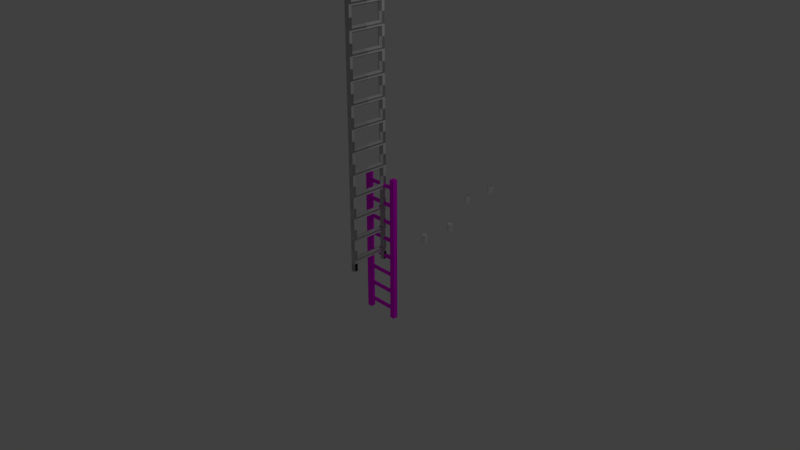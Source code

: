 # Source: Ladder.blend  (saved by Blender 2.79.0; exported with 4.5.12 LTS)
import bpy
from mathutils import Matrix  # noqa: F401  (used for matrix-valued properties, if any)

bpy.ops.wm.read_factory_settings(use_empty=True)
scene = bpy.context.scene
scene.name = 'Scene'

# ---- collections
col_collection_1 = bpy.data.collections.new('Collection 1'); scene.collection.children.link(col_collection_1)

# ---- images (referenced by path relative to the original .blend; pixels are not part of the script)
import os
ASSET_DIR = os.environ.get("B2B_ASSET_DIR", "")  # directory of the original .blend (textures are referenced by path, not embedded)
HERE = os.path.dirname(os.path.abspath(__file__))  # packed textures are extracted next to this script under _unpacked/

def load_image(name, relpath, width, height, colorspace="sRGB"):
    """Load a texture the original file referenced (path relative to the .blend, or extracted next to this script)."""
    p = next((c for c in (os.path.join(HERE, relpath), os.path.join(ASSET_DIR, relpath)) if relpath and os.path.exists(c)), "")
    if p:
        img = bpy.data.images.load(p, check_existing=True)
        img.name = name
    else:  # same state as the original file: an image datablock whose file is absent (Cycles renders it pink)
        img = bpy.data.images.new(name, width, height)
        img.source = "FILE"
        img.filepath = "//" + (relpath or name)
    img.colorspace_settings.name = colorspace
    return img
img_ladder_diffuse = load_image('Ladder_Diffuse', 'Ladder_Diffuse.png', 1024, 1024, 'sRGB')
img_rung_normals = load_image('Rung_Normals', 'Rung_Normals.png', 1024, 1024, 'sRGB')

# ---- materials (node trees are filled in below, after node groups)
mat_material_003 = bpy.data.materials.new('Material.003')
mat_material_003.alpha_threshold = 0.0
mat_material_003.roughness = 0.5
mat_material_002 = bpy.data.materials.new('Material.002')
mat_material_002.alpha_threshold = 0.0
mat_material_002.roughness = 0.5

# ---- material node trees
mat_material_003.use_nodes = True; mat_material_003.node_tree.nodes.clear()
_N = mat_material_003.node_tree.nodes; _L = mat_material_003.node_tree.links
n0 = _N.new('ShaderNodeOutputMaterial'); n0.name = 'Material Output'; n0.location = (300, 300)
n1 = _N.new('ShaderNodeBsdfDiffuse'); n1.name = 'Diffuse BSDF'; n1.location = (131, 304)
n2 = _N.new('ShaderNodeTexImage'); n2.name = 'Image Texture'; n2.location = (-38, 282)
n2.width = 140
n2.image = img_ladder_diffuse
_L.new(n1.outputs[0], n0.inputs[0])
_L.new(n2.outputs[0], n1.inputs[0])
n0.is_active_output = True
mat_material_002.use_nodes = True; mat_material_002.node_tree.nodes.clear()
_N = mat_material_002.node_tree.nodes; _L = mat_material_002.node_tree.links
n0 = _N.new('ShaderNodeOutputMaterial'); n0.name = 'Material Output'; n0.location = (300, 300)
n1 = _N.new('ShaderNodeBsdfDiffuse'); n1.name = 'Diffuse BSDF'; n1.location = (103, 310)
n2 = _N.new('ShaderNodeNormalMap'); n2.name = 'Normal Map'; n2.location = (166, 110)
n3 = _N.new('ShaderNodeTexImage'); n3.name = 'Image Texture'; n3.location = (-155, 139)
n3.width = 234
n3.image = img_rung_normals
_L.new(n1.outputs[0], n0.inputs[0])
_L.new(n3.outputs[0], n2.inputs[1])
_L.new(n2.outputs[0], n1.inputs[2])
n0.is_active_output = True

# ---- world
world_world = bpy.data.worlds.new('World'); scene.world = world_world
world_world.color = (0.05088, 0.05088, 0.05088)
world_world.use_sun_shadow = False
world_world.sun_shadow_jitter_overblur = 0.0
world_world.cycles.sampling_method = 'MANUAL'

# ---- cameras
cam_camera = bpy.data.cameras.new('Camera')
cam_camera.clip_end = 100.0
cam_camera.lens = 35.0
cam_camera.sensor_width = 32.0
cam_camera.sensor_height = 18.0
cam_camera.ortho_scale = 7.314
cam_camera.dof.focus_distance = 0.0

# ---- lights
light_lamp = bpy.data.lights.new('Lamp', 'POINT')
light_lamp.transmission_factor = 0.0
light_lamp.cutoff_distance = 30.0
light_lamp.energy = 100.0
light_lamp.shadow_buffer_clip_start = 1.001
light_lamp.shadow_soft_size = 0.1
light_lamp.shadow_maximum_resolution = 0.006
light_lamp.use_absolute_resolution = True

# ---- meshes
me_cube = bpy.data.meshes.new('Cube')
me_cube.from_pydata([(0.2545, -0.03388, -1.0), (0.2545, -0.03388, 1.0), (0.1876, -0.03388, -1.0), (0.1876, -0.03388, 1.0), (0.2545, 0.03299, -1.0), (0.2545, 0.03299, 1.0), (0.1876, 0.03299, -1.0), (0.1876, 0.03299, 1.0), (0.195, 0.0008296, -0.8963), (-0.195, 0.0008296, -0.8963), (0.195, 0.01851, -0.889), (-0.195, 0.01851, -0.889), (0.195, 0.02583, -0.8713), (-0.195, 0.02583, -0.8713), (0.195, 0.01851, -0.8536), (-0.195, 0.01851, -0.8536), (0.195, 0.0008296, -0.8463), (-0.195, 0.0008296, -0.8463), (0.195, -0.01685, -0.8536), (-0.195, -0.01685, -0.8536), (0.195, -0.02417, -0.8713), (-0.195, -0.02417, -0.8713), (0.195, -0.01685, -0.889), (-0.195, -0.01685, -0.889), (-0.1882, -0.03388, -1.0), (-0.1882, -0.03388, 1.0), (-0.2551, -0.03388, -1.0), (-0.2551, -0.03388, 1.0), (-0.1882, 0.03299, -1.0), (-0.1882, 0.03299, 1.0), (-0.2551, 0.03299, -1.0), (-0.2551, 0.03299, 1.0), (0.195, 0.0008296, -0.6463), (-0.195, 0.0008296, -0.6463), (0.195, 0.01851, -0.639), (-0.195, 0.01851, -0.639), (0.195, 0.02583, -0.6213), (-0.195, 0.02583, -0.6213), (0.195, 0.01851, -0.6036), (-0.195, 0.01851, -0.6036), (0.195, 0.0008296, -0.5963), (-0.195, 0.0008296, -0.5963), (0.195, -0.01685, -0.6036), (-0.195, -0.01685, -0.6036), (0.195, -0.02417, -0.6213), (-0.195, -0.02417, -0.6213), (0.195, -0.01685, -0.639), (-0.195, -0.01685, -0.639), (0.195, 0.0008296, -0.3963), (-0.195, 0.0008296, -0.3963), (0.195, 0.01851, -0.389), (-0.195, 0.01851, -0.389), (0.195, 0.02583, -0.3713), (-0.195, 0.02583, -0.3713), (0.195, 0.01851, -0.3536), (-0.195, 0.01851, -0.3536), (0.195, 0.0008296, -0.3463), (-0.195, 0.0008296, -0.3463), (0.195, -0.01685, -0.3536), (-0.195, -0.01685, -0.3536), (0.195, -0.02417, -0.3713), (-0.195, -0.02417, -0.3713), (0.195, -0.01685, -0.389), (-0.195, -0.01685, -0.389), (0.195, 0.0008296, -0.1463), (-0.195, 0.0008296, -0.1463), (0.195, 0.01851, -0.139), (-0.195, 0.01851, -0.139), (0.195, 0.02583, -0.1213), (-0.195, 0.02583, -0.1213), (0.195, 0.01851, -0.1036), (-0.195, 0.01851, -0.1036), (0.195, 0.0008296, -0.09629), (-0.195, 0.0008296, -0.09629), (0.195, -0.01685, -0.1036), (-0.195, -0.01685, -0.1036), (0.195, -0.02417, -0.1213), (-0.195, -0.02417, -0.1213), (0.195, -0.01685, -0.139), (-0.195, -0.01685, -0.139), (0.195, 0.0008296, 0.1037), (-0.195, 0.0008296, 0.1037), (0.195, 0.01851, 0.111), (-0.195, 0.01851, 0.111), (0.195, 0.02583, 0.1287), (-0.195, 0.02583, 0.1287), (0.195, 0.01851, 0.1464), (-0.195, 0.01851, 0.1464), (0.195, 0.0008296, 0.1537), (-0.195, 0.0008296, 0.1537), (0.195, -0.01685, 0.1464), (-0.195, -0.01685, 0.1464), (0.195, -0.02417, 0.1287), (-0.195, -0.02417, 0.1287), (0.195, -0.01685, 0.111), (-0.195, -0.01685, 0.111), (0.195, 0.0008296, 0.3487), (-0.195, 0.0008296, 0.3487), (0.195, 0.01851, 0.356), (-0.195, 0.01851, 0.356), (0.195, 0.02583, 0.3737), (-0.195, 0.02583, 0.3737), (0.195, 0.01851, 0.3914), (-0.195, 0.01851, 0.3914), (0.195, 0.0008296, 0.3987), (-0.195, 0.0008296, 0.3987), (0.195, -0.01685, 0.3914), (-0.195, -0.01685, 0.3914), (0.195, -0.02417, 0.3737), (-0.195, -0.02417, 0.3737), (0.195, -0.01685, 0.356), (-0.195, -0.01685, 0.356), (0.195, 0.0008296, 0.5987), (-0.195, 0.0008296, 0.5987), (0.195, 0.01851, 0.606), (-0.195, 0.01851, 0.606), (0.195, 0.02583, 0.6237), (-0.195, 0.02583, 0.6237), (0.195, 0.01851, 0.6414), (-0.195, 0.01851, 0.6414), (0.195, 0.0008296, 0.6487), (-0.195, 0.0008296, 0.6487), (0.195, -0.01685, 0.6414), (-0.195, -0.01685, 0.6414), (0.195, -0.02417, 0.6237), (-0.195, -0.02417, 0.6237), (0.195, -0.01685, 0.606), (-0.195, -0.01685, 0.606), (0.195, 0.0008296, 0.8487), (-0.195, 0.0008296, 0.8487), (0.195, 0.01851, 0.856), (-0.195, 0.01851, 0.856), (0.195, 0.02583, 0.8737), (-0.195, 0.02583, 0.8737), (0.195, 0.01851, 0.8914), (-0.195, 0.01851, 0.8914), (0.195, 0.0008296, 0.8987), (-0.195, 0.0008296, 0.8987), (0.195, -0.01685, 0.8914), (-0.195, -0.01685, 0.8914), (0.195, -0.02417, 0.8737), (-0.195, -0.02417, 0.8737), (0.195, -0.01685, 0.856), (-0.195, -0.01685, 0.856)], [], [(0, 1, 3, 2), (2, 3, 7, 6), (6, 7, 5, 4), (4, 5, 1, 0), (2, 6, 4, 0), (7, 3, 1, 5), (8, 9, 11, 10), (10, 11, 13, 12), (12, 13, 15, 14), (14, 15, 17, 16), (16, 17, 19, 18), (18, 19, 21, 20), (20, 21, 23, 22), (22, 23, 9, 8), (24, 25, 27, 26), (26, 27, 31, 30), (30, 31, 29, 28), (28, 29, 25, 24), (26, 30, 28, 24), (31, 27, 25, 29), (32, 33, 35, 34), (34, 35, 37, 36), (36, 37, 39, 38), (38, 39, 41, 40), (40, 41, 43, 42), (42, 43, 45, 44), (44, 45, 47, 46), (46, 47, 33, 32), (48, 49, 51, 50), (50, 51, 53, 52), (52, 53, 55, 54), (54, 55, 57, 56), (56, 57, 59, 58), (58, 59, 61, 60), (60, 61, 63, 62), (62, 63, 49, 48), (64, 65, 67, 66), (66, 67, 69, 68), (68, 69, 71, 70), (70, 71, 73, 72), (72, 73, 75, 74), (74, 75, 77, 76), (76, 77, 79, 78), (78, 79, 65, 64), (80, 81, 83, 82), (82, 83, 85, 84), (84, 85, 87, 86), (86, 87, 89, 88), (88, 89, 91, 90), (90, 91, 93, 92), (92, 93, 95, 94), (94, 95, 81, 80), (96, 97, 99, 98), (98, 99, 101, 100), (100, 101, 103, 102), (102, 103, 105, 104), (104, 105, 107, 106), (106, 107, 109, 108), (108, 109, 111, 110), (110, 111, 97, 96), (112, 113, 115, 114), (114, 115, 117, 116), (116, 117, 119, 118), (118, 119, 121, 120), (120, 121, 123, 122), (122, 123, 125, 124), (124, 125, 127, 126), (126, 127, 113, 112), (128, 129, 131, 130), (130, 131, 133, 132), (132, 133, 135, 134), (134, 135, 137, 136), (136, 137, 139, 138), (138, 139, 141, 140), (140, 141, 143, 142), (142, 143, 129, 128)])
_uv = me_cube.uv_layers.new(name='UVMap')
_uv.uv.foreach_set('vector', [0.01758, 0.995, 0.01758, 0.00495, 0.1351, 0.00495, 0.1351, 0.995, 0.323, 0.995, 0.323, 0.00495, 0.4405, 0.00495, 0.4405, 0.995, 0.5932, 0.00495, 0.5932, 0.995, 0.4757, 0.995, 0.4757, 0.00495, 0.1703, 0.995, 0.1703, 0.00495, 0.2878, 0.00495, 0.2878, 0.995, 0.6284, 0.241, 0.6284, 0.2079, 0.7459, 0.2079, 0.7459, 0.241, 0.7811, 0.2079, 0.8986, 0.2079, 0.8986, 0.241, 0.7811, 0.241, 0.854, 0.00495, 0.854, 0.198, 0.823, 0.198, 0.823, 0.00495, 0.6905, 0.00495, 0.6905, 0.198, 0.6594, 0.198, 0.6594, 0.00495, 0.6594, 0.00495, 0.6594, 0.198, 0.6284, 0.198, 0.6284, 0.004951, 0.9203, 0.198, 0.9203, 0.00495, 0.9513, 0.00495, 0.9513, 0.198, 0.9513, 0.198, 0.9513, 0.00495, 0.9824, 0.00495, 0.9824, 0.198, 0.7257, 0.198, 0.7257, 0.00495, 0.7567, 0.00495, 0.7567, 0.198, 0.7567, 0.198, 0.7567, 0.00495, 0.7878, 0.00495, 0.7878, 0.198, 0.8851, 0.00495, 0.8851, 0.198, 0.854, 0.198, 0.854, 0.00495, 0.01758, 0.995, 0.01758, 0.00495, 0.1351, 0.00495, 0.1351, 0.995, 0.323, 0.995, 0.323, 0.00495, 0.4405, 0.00495, 0.4405, 0.995, 0.5932, 0.00495, 0.5932, 0.995, 0.4757, 0.995, 0.4757, 0.00495, 0.1703, 0.995, 0.1703, 0.00495, 0.2878, 0.00495, 0.2878, 0.995, 0.6284, 0.241, 0.6284, 0.2079, 0.7459, 0.2079, 0.7459, 0.241, 0.7811, 0.2079, 0.8986, 0.2079, 0.8986, 0.241, 0.7811, 0.241, 0.854, 0.00495, 0.854, 0.198, 0.823, 0.198, 0.823, 0.00495, 0.6905, 0.00495, 0.6905, 0.198, 0.6594, 0.198, 0.6594, 0.00495, 0.6594, 0.00495, 0.6594, 0.198, 0.6284, 0.198, 0.6284, 0.004951, 0.9203, 0.198, 0.9203, 0.00495, 0.9513, 0.00495, 0.9513, 0.198, 0.9513, 0.198, 0.9513, 0.00495, 0.9824, 0.00495, 0.9824, 0.198, 0.7257, 0.198, 0.7257, 0.00495, 0.7567, 0.00495, 0.7567, 0.198, 0.7567, 0.198, 0.7567, 0.00495, 0.7878, 0.00495, 0.7878, 0.198, 0.8851, 0.00495, 0.8851, 0.198, 0.854, 0.198, 0.854, 0.00495, 0.854, 0.00495, 0.854, 0.198, 0.823, 0.198, 0.823, 0.00495, 0.6905, 0.00495, 0.6905, 0.198, 0.6594, 0.198, 0.6594, 0.00495, 0.6594, 0.00495, 0.6594, 0.198, 0.6284, 0.198, 0.6284, 0.004951, 0.9203, 0.198, 0.9203, 0.00495, 0.9513, 0.00495, 0.9513, 0.198, 0.9513, 0.198, 0.9513, 0.00495, 0.9824, 0.00495, 0.9824, 0.198, 0.7257, 0.198, 0.7257, 0.00495, 0.7567, 0.00495, 0.7567, 0.198, 0.7567, 0.198, 0.7567, 0.00495, 0.7878, 0.00495, 0.7878, 0.198, 0.8851, 0.00495, 0.8851, 0.198, 0.854, 0.198, 0.854, 0.00495, 0.854, 0.00495, 0.854, 0.198, 0.823, 0.198, 0.823, 0.00495, 0.6905, 0.00495, 0.6905, 0.198, 0.6594, 0.198, 0.6594, 0.00495, 0.6594, 0.00495, 0.6594, 0.198, 0.6284, 0.198, 0.6284, 0.004951, 0.9203, 0.198, 0.9203, 0.00495, 0.9513, 0.00495, 0.9513, 0.198, 0.9513, 0.198, 0.9513, 0.00495, 0.9824, 0.00495, 0.9824, 0.198, 0.7257, 0.198, 0.7257, 0.00495, 0.7567, 0.00495, 0.7567, 0.198, 0.7567, 0.198, 0.7567, 0.00495, 0.7878, 0.00495, 0.7878, 0.198, 0.8851, 0.00495, 0.8851, 0.198, 0.854, 0.198, 0.854, 0.00495, 0.854, 0.00495, 0.854, 0.198, 0.823, 0.198, 0.823, 0.00495, 0.6905, 0.00495, 0.6905, 0.198, 0.6594, 0.198, 0.6594, 0.00495, 0.6594, 0.00495, 0.6594, 0.198, 0.6284, 0.198, 0.6284, 0.004951, 0.9203, 0.198, 0.9203, 0.00495, 0.9513, 0.00495, 0.9513, 0.198, 0.9513, 0.198, 0.9513, 0.00495, 0.9824, 0.00495, 0.9824, 0.198, 0.7257, 0.198, 0.7257, 0.00495, 0.7567, 0.00495, 0.7567, 0.198, 0.7567, 0.198, 0.7567, 0.00495, 0.7878, 0.00495, 0.7878, 0.198, 0.8851, 0.00495, 0.8851, 0.198, 0.854, 0.198, 0.854, 0.00495, 0.854, 0.00495, 0.854, 0.198, 0.823, 0.198, 0.823, 0.00495, 0.6905, 0.00495, 0.6905, 0.198, 0.6594, 0.198, 0.6594, 0.00495, 0.6594, 0.00495, 0.6594, 0.198, 0.6284, 0.198, 0.6284, 0.004951, 0.9203, 0.198, 0.9203, 0.00495, 0.9513, 0.00495, 0.9513, 0.198, 0.9513, 0.198, 0.9513, 0.00495, 0.9824, 0.00495, 0.9824, 0.198, 0.7257, 0.198, 0.7257, 0.00495, 0.7567, 0.00495, 0.7567, 0.198, 0.7567, 0.198, 0.7567, 0.00495, 0.7878, 0.00495, 0.7878, 0.198, 0.8851, 0.00495, 0.8851, 0.198, 0.854, 0.198, 0.854, 0.00495, 0.854, 0.00495, 0.854, 0.198, 0.823, 0.198, 0.823, 0.00495, 0.6905, 0.00495, 0.6905, 0.198, 0.6594, 0.198, 0.6594, 0.00495, 0.6594, 0.00495, 0.6594, 0.198, 0.6284, 0.198, 0.6284, 0.004951, 0.9203, 0.198, 0.9203, 0.00495, 0.9513, 0.00495, 0.9513, 0.198, 0.9513, 0.198, 0.9513, 0.00495, 0.9824, 0.00495, 0.9824, 0.198, 0.7257, 0.198, 0.7257, 0.00495, 0.7567, 0.00495, 0.7567, 0.198, 0.7567, 0.198, 0.7567, 0.00495, 0.7878, 0.00495, 0.7878, 0.198, 0.8851, 0.00495, 0.8851, 0.198, 0.854, 0.198, 0.854, 0.00495, 0.854, 0.00495, 0.854, 0.198, 0.823, 0.198, 0.823, 0.00495, 0.6905, 0.00495, 0.6905, 0.198, 0.6594, 0.198, 0.6594, 0.00495, 0.6594, 0.00495, 0.6594, 0.198, 0.6284, 0.198, 0.6284, 0.004951, 0.9203, 0.198, 0.9203, 0.00495, 0.9513, 0.00495, 0.9513, 0.198, 0.9513, 0.198, 0.9513, 0.00495, 0.9824, 0.00495, 0.9824, 0.198, 0.7257, 0.198, 0.7257, 0.00495, 0.7567, 0.00495, 0.7567, 0.198, 0.7567, 0.198, 0.7567, 0.00495, 0.7878, 0.00495, 0.7878, 0.198, 0.8851, 0.00495, 0.8851, 0.198, 0.854, 0.198, 0.854, 0.00495])
me_cube.materials.append(mat_material_003)
me_cube.use_remesh_preserve_volume = False
me_cube.use_remesh_preserve_attributes = False
me_cube.use_mirror_vertex_groups = False
me_cube.update()
me_cylinder_004 = bpy.data.meshes.new('Cylinder.004')
me_cylinder_004.from_pydata([(0.0, -0.2072, 0.1429), (0.03464, -0.2272, 0.1429), (0.03464, -0.2672, 0.1429), (-3.497e-09, -0.2872, 0.1429), (-0.03464, -0.2672, 0.1429), (-0.03464, -0.2272, 0.1429), (0.03464, -0.2672, 0.254), (-3.497e-09, -0.2872, 0.254), (-0.03464, -0.2672, 0.254), (0.03464, -0.2272, 0.2539), (0.0, -0.2073, 0.246), (-0.03464, -0.2272, 0.2539)], [], [(10, 9, 1, 0), (9, 6, 2, 1), (6, 7, 3, 2), (7, 8, 4, 3), (8, 11, 5, 4), (11, 10, 0, 5), (3, 4, 5, 0), (1, 2, 3, 0)])
me_cylinder_004.use_remesh_preserve_volume = False
me_cylinder_004.use_remesh_preserve_attributes = False
me_cylinder_004.use_mirror_vertex_groups = False
me_cylinder_004.update()
me_cylinder_003 = bpy.data.meshes.new('Cylinder.003')
me_cylinder_003.from_pydata([(0.0, -0.2072, -0.07676), (0.03464, -0.2272, -0.07676), (0.03464, -0.2672, -0.07676), (-3.497e-09, -0.2872, -0.07676), (-0.03464, -0.2672, -0.07676), (-0.03464, -0.2272, -0.07676), (0.03464, -0.2672, -0.1879), (-3.497e-09, -0.2872, -0.1879), (-0.03464, -0.2672, -0.1879), (0.03464, -0.2272, -0.1878), (0.0, -0.2073, -0.1799), (-0.03464, -0.2272, -0.1878)], [], [(10, 0, 1, 9), (9, 1, 2, 6), (6, 2, 3, 7), (7, 3, 4, 8), (8, 4, 5, 11), (11, 5, 0, 10), (3, 0, 5, 4), (1, 0, 3, 2)])
me_cylinder_003.use_remesh_preserve_volume = False
me_cylinder_003.use_remesh_preserve_attributes = False
me_cylinder_003.use_mirror_vertex_groups = False
me_cylinder_003.update()
me_cylinder_006 = bpy.data.meshes.new('Cylinder.006')
me_cylinder_006.from_pydata([(0.0, -0.2073, 0.04), (0.03464, -0.2271, 0.01982), (-0.03464, -0.2271, 0.01982), (0.0, -0.2072, 0.1466), (0.03464, -0.2272, 0.1466), (0.03464, -0.2672, 0.1466), (-3.497e-09, -0.2872, 0.1466), (-0.03464, -0.2672, 0.1466), (-0.03464, -0.2272, 0.1466), (0.03464, -0.2672, 0.01964), (-3.497e-09, -0.2872, 0.01964), (-0.03464, -0.2672, 0.01964), (0.0, 0.0, 0.04), (0.03464, 0.0, 0.02), (-0.03464, 0.0, 0.02), (0.03464, -0.2271, -0.0002231), (-0.03464, -0.2271, -0.0002231), (0.03464, -0.2672, -0.0004461), (-3.497e-09, -0.2872, -0.0004461), (-0.03464, -0.2672, -0.0004461), (-0.03464, 0.0, 0.0), (0.03464, 0.0, -1.863e-09)], [], [(12, 0, 1, 13), (20, 16, 2, 14), (14, 2, 0, 12), (0, 3, 4, 1), (1, 4, 5, 9), (9, 5, 6, 10), (10, 6, 7, 11), (11, 7, 8, 2), (2, 8, 3, 0), (19, 11, 2, 16), (18, 10, 11, 19), (17, 9, 10, 18), (15, 1, 9, 17), (13, 1, 15, 21)])
_uv = me_cylinder_006.uv_layers.new(name='UVMap')
_uv.uv.foreach_set('vector', [0.6072, 0.9304, 0.6072, 0.2089, 0.75, 0.1399, 0.7496, 0.9304, 0.5219, 2.103e-08, 0.5227, 0.7905, 0.4514, 0.7905, 0.4507, 1.051e-08, 0.4507, 1.051e-08, 0.4514, 0.7905, 0.3795, 0.7215, 0.3795, 0.0, 0.8579, 0.3713, 0.8576, 0.0001022, 1.0, 0.0, 1.0, 0.4414, 0.75, 0.1399, 0.5235, 0.1394, 0.5235, 0.000161, 0.7503, 2.2e-05, 0.7862, 0.8835, 0.7862, 0.4415, 0.9286, 0.4415, 0.9286, 0.8835, 0.452, 1.0, 0.0, 1.0, 0.0, 0.9304, 0.452, 0.9304, 0.452, 0.9304, 0.0, 0.9304, 5.305e-08, 0.7911, 0.4514, 0.7905, 0.7862, 0.4415, 0.7862, 7.403e-05, 0.8576, 0.0001022, 0.8579, 0.3713, 0.5235, 0.9304, 0.452, 0.9304, 0.4514, 0.7905, 0.5227, 0.7905, 0.5235, 1.0, 0.452, 1.0, 0.452, 0.9304, 0.5235, 0.9304, 0.7862, 0.9534, 0.7862, 0.8835, 0.9286, 0.8835, 0.9286, 0.9534, 0.7858, 0.1399, 0.75, 0.1399, 0.7503, 2.2e-05, 0.7862, 0.0, 0.7496, 0.9304, 0.75, 0.1399, 0.7858, 0.1399, 0.7854, 0.9304])
me_cylinder_006.materials.append(mat_material_002)
me_cylinder_006.use_remesh_preserve_volume = False
me_cylinder_006.use_remesh_preserve_attributes = False
me_cylinder_006.use_mirror_vertex_groups = False
me_cylinder_006.update()

# ---- objects
ob_cube = bpy.data.objects.new('Cube', me_cube)
ob_lp_bottomcap = bpy.data.objects.new('LP_BottomCap', me_cylinder_004)
ob_lp_topcap = bpy.data.objects.new('LP_TopCap', me_cylinder_003)
ob_cage_rung = bpy.data.objects.new('Cage_Rung', me_cylinder_006)
ob_lamp = bpy.data.objects.new('Lamp', light_lamp)
ob_camera = bpy.data.objects.new('Camera', cam_camera)

# ---- transforms, parenting, visibility, modifiers, constraints
ob_cube.location = (-0.02322, 0.2452, 0.02659)
ob_cube.lineart.crease_threshold = 0.0
ob_lp_bottomcap.location = (0.0, 2.078, 0.0)
ob_lp_bottomcap.hide_viewport = True
ob_lp_bottomcap.lineart.crease_threshold = 0.0
_m = ob_lp_bottomcap.modifiers.new('Mirror', 'MIRROR')
_m.use_axis = (False, True, False)
_m.use_clip = True
ob_lp_topcap.location = (0.0, 1.251, 0.0)
ob_lp_topcap.hide_viewport = True
ob_lp_topcap.lineart.crease_threshold = 0.0
_m = ob_lp_topcap.modifiers.new('Mirror', 'MIRROR')
_m.use_axis = (False, True, False)
_m.use_clip = True
ob_cage_rung.location = (0.0, 0.0, 0.0)
ob_cage_rung.hide_viewport = True
ob_cage_rung.lineart.crease_threshold = 0.0
_m = ob_cage_rung.modifiers.new('Mirror', 'MIRROR')
_m.use_axis = (False, True, True)
_m.use_clip = True
_m = ob_cage_rung.modifiers.new('Array', 'ARRAY')
_m.count = 13
_m.constant_offset_displace = (0.0, 0.0, 0.0)
_m.relative_offset_displace = (0.0, 0.0, 1.0)
_m.start_cap = ob_lp_bottomcap
_m.end_cap = ob_lp_topcap
ob_lamp.location = (4.076, 1.005, 5.904)
ob_lamp.rotation_euler = (0.6503, 0.05522, 1.866)
ob_lamp.lock_rotations_4d = False
ob_lamp.empty_display_type = 'ARROWS'
ob_lamp.color = (0.0, 0.0, 0.0, 0.0)
ob_lamp.lineart.crease_threshold = 0.0
ob_camera.location = (7.481, -6.508, 5.344)
ob_camera.rotation_euler = (1.109, 0.0, 0.8149)
ob_camera.lock_rotations_4d = False
ob_camera.empty_display_type = 'ARROWS'
ob_camera.color = (0.0, 0.0, 0.0, 0.0)
ob_camera.display_type = 'WIRE'
ob_camera.lineart.crease_threshold = 0.0

# ---- collection membership
col_collection_1.objects.link(ob_cube)
col_collection_1.objects.link(ob_lp_bottomcap)
col_collection_1.objects.link(ob_lp_topcap)
col_collection_1.objects.link(ob_cage_rung)
col_collection_1.objects.link(ob_lamp)
col_collection_1.objects.link(ob_camera)

# ---- scene / render settings (as saved in the file)
scene.camera = ob_camera
scene.frame_start = 1; scene.frame_end = 250; scene.frame_set(1)
scene.render.engine = 'CYCLES'
scene.render.resolution_percentage = 50
scene.render.dither_intensity = 0.0
scene.cycles.use_denoising = False
scene.cycles.samples = 128
scene.cycles.sampling_pattern = 'TABULATED_SOBOL'
scene.cycles.use_adaptive_sampling = False
scene.cycles.use_light_tree = False
scene.cycles.blur_glossy = 0.0
scene.cycles.sample_clamp_indirect = 0.0
scene.cycles.bake_type = 'NORMAL'
scene.view_settings.view_transform = 'Standard'
bpy.context.view_layer.update()
